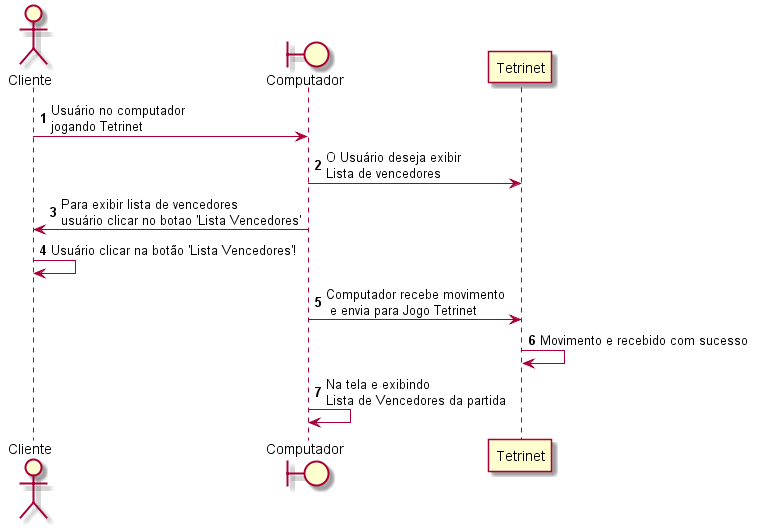

The diagram above was rendered by PlantUML. Its source (embedded in the PNG):
@startuml

autonumber
actor Cliente
boundary Computador
Cliente -> Computador : Usuário no computador\njogando Tetrinet
Computador -> Tetrinet : O Usuário deseja exibir\nLista de vencedores
Computador -> Cliente : Para exibir lista de vencedores\nusuário clicar no botao 'Lista Vencedores' 
Cliente -> Cliente: Usuário clicar na botão 'Lista Vencedores'!
Computador -> Tetrinet : Computador recebe movimento\n e envia para Jogo Tetrinet 
Tetrinet -> Tetrinet : Movimento e recebido com sucesso
Computador -> Computador: Na tela e exibindo \nLista de Vencedores da partida 

@enduml